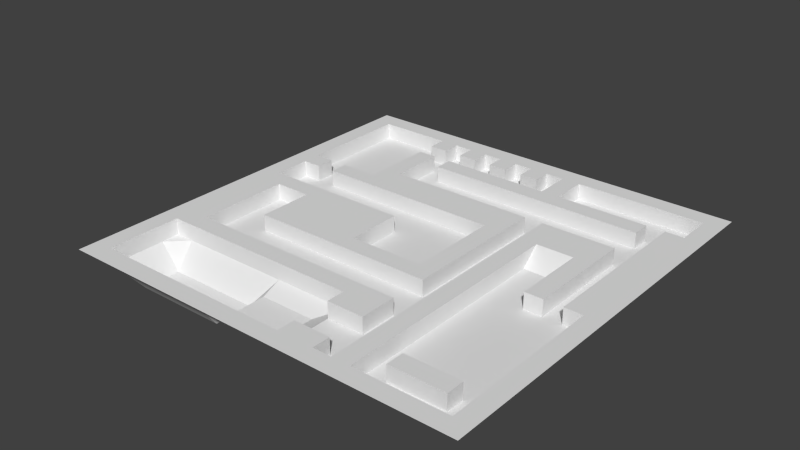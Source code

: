 # Source: Level02_Mesh.blend  (saved by Blender 2.64.0; exported with 4.5.12 LTS)
import bpy
from mathutils import Matrix  # noqa: F401  (used for matrix-valued properties, if any)

bpy.ops.wm.read_factory_settings(use_empty=True)
scene = bpy.context.scene
scene.name = 'Scene'

# ---- collections
col_collection_1 = bpy.data.collections.new('Collection 1'); scene.collection.children.link(col_collection_1)

# ---- world
world_world = bpy.data.worlds.new('World'); scene.world = world_world
world_world.color = (0.05088, 0.05088, 0.05088)
world_world.use_sun_shadow = False
world_world.sun_shadow_jitter_overblur = 0.0
world_world.cycles.sampling_method = 'MANUAL'
world_world.cycles.sample_map_resolution = 256

# ---- meshes
me_plane = bpy.data.meshes.new('Plane')
me_plane.from_pydata([(1.0, -1.0, 0.0), (-1.0, -1.0, 0.0), (1.0, 1.0, 0.0), (-1.0, 1.0, 0.0), (0.0, -1.0, 0.0), (0.0, 1.0, 0.0), (-1.0, 0.0, 0.0), (1.0, 0.0, 0.0), (-0.09091, -1.0, 0.0), (-0.1818, -1.0, 0.0), (-0.2727, -1.0, 0.0), (-0.3636, -1.0, 0.0), (-0.4545, -1.0, 0.0), (-0.5455, -1.0, 0.0), (-0.6364, -1.0, 0.0), (-0.7273, -1.0, 0.0), (-0.8182, -1.0, 0.0), (-0.9091, -1.0, 0.0), (-0.09091, 1.0, 0.0), (-0.1818, 1.0, 0.0), (-0.2727, 1.0, 0.0), (-0.3636, 1.0, 0.0), (-0.4545, 1.0, 0.0), (-0.5455, 1.0, 0.0), (-0.6364, 1.0, 0.0), (-0.7273, 1.0, 0.0), (-0.8182, 1.0, 0.0), (-0.9091, 1.0, 0.0), (-1.0, -0.09091, 0.0), (-1.0, -0.1818, 0.0), (-1.0, -0.2727, 0.0), (-1.0, -0.3636, 0.0), (-1.0, -0.4545, 0.0), (-1.0, -0.5455, 0.0), (-1.0, -0.6364, 0.0), (-1.0, -0.7273, 0.0), (-1.0, -0.8182, 0.0), (-1.0, -0.9091, 0.0), (1.0, 0.09091, 0.0), (1.0, 0.1818, 0.0), (1.0, 0.2727, 0.0), (1.0, 0.3636, 0.0), (1.0, 0.4545, 0.0), (1.0, 0.5455, 0.0), (1.0, 0.6364, 0.0), (1.0, 0.7273, 0.0), (1.0, 0.8182, 0.0), (1.0, 0.9091, 0.0), (0.09091, -1.0, 0.0), (0.1818, -1.0, 0.0), (0.2727, -1.0, 0.0), (0.3636, -1.0, 0.0), (0.4545, -1.0, 0.0), (0.5455, -1.0, 0.0), (0.6364, -1.0, 0.0), (0.7273, -1.0, 0.0), (0.8182, -1.0, 0.0), (0.9091, -1.0, 0.0), (0.09091, 1.0, 0.0), (0.1818, 1.0, 0.0), (0.2727, 1.0, 0.0), (0.3636, 1.0, 0.0), (0.4545, 1.0, 0.0), (0.5455, 1.0, 0.0), (0.6364, 1.0, 0.0), (0.7273, 1.0, 0.0), (0.8182, 1.0, 0.0), (0.9091, 1.0, 0.0), (-1.0, 0.09091, 0.0), (-1.0, 0.1818, 0.0), (-1.0, 0.2727, 0.0), (-1.0, 0.3636, 0.0), (-1.0, 0.4545, 0.0), (-1.0, 0.5455, 0.0), (-1.0, 0.6364, 0.0), (-1.0, 0.7273, 0.0), (-1.0, 0.8182, 0.0), (-1.0, 0.9091, 0.0), (1.0, -0.09091, 0.0), (1.0, -0.1818, 0.0), (1.0, -0.2727, 0.0), (1.0, -0.3636, 0.0), (1.0, -0.4545, 0.0), (1.0, -0.5455, 0.0), (1.0, -0.6364, 0.0), (1.0, -0.7273, 0.0), (1.0, -0.8182, 0.0), (1.0, -0.9091, 0.0), (0.0, -0.1818, 0.0), (0.0, -0.2727, 0.0), (0.0, -0.4545, 0.0), (0.0, -0.5455, 0.0), (0.0, -0.9091, 0.0), (0.0, 0.2727, 0.0), (0.0, 0.3636, 0.0), (0.0, 0.4545, 0.0), (0.0, 0.6364, 0.0), (0.0, 0.7273, 0.0), (0.0, 0.8182, 0.0), (0.0, 0.9091, 0.0), (0.1818, 0.0, 0.0), (0.2727, 0.0, 0.0), (0.3636, 0.0, 0.0), (0.4545, 0.0, 0.0), (0.6364, 0.0, 0.0), (0.7273, 0.0, 0.0), (0.8182, 0.0, 0.0), (0.9091, 0.0, 0.0), (-0.9091, 0.0, 0.0), (-0.8182, 0.0, 0.0), (-0.7273, 0.0, 0.0), (-0.6364, 0.0, 0.0), (-0.5455, 0.0, 0.0), (-0.4545, 0.0, 0.0), (-0.3636, 0.0, 0.0), (-0.2727, 0.0, 0.0), (-0.1818, 0.0, 0.0), (-0.09091, -0.1818, 0.0), (-0.09091, -0.2727, 0.0), (-0.09091, -0.4545, 0.0), (-0.09091, -0.5455, 0.0), (-0.09091, -0.9091, 0.0), (-0.1818, -0.09091, 0.0), (-0.1818, -0.1818, 0.0), (-0.1818, -0.2727, 0.0), (-0.1818, -0.4545, 0.0), (-0.1818, -0.5455, 0.0), (-0.1818, -0.9091, 0.0), (-0.2727, -0.09091, 0.0), (-0.2727, -0.1818, 0.0), (-0.2727, -0.2727, 0.0), (-0.2727, -0.4545, 0.0), (-0.2727, -0.5455, 0.0), (-0.2727, -0.9091, 0.0), (-0.3636, -0.09091, 0.0), (-0.3636, -0.1818, 0.0), (-0.3636, -0.2727, 0.0), (-0.3636, -0.4545, 0.0), (-0.3636, -0.5455, 0.0), (-0.3636, -0.9091, 0.0), (-0.4545, -0.09091, 0.0), (-0.4545, -0.1818, 0.0), (-0.4545, -0.2727, 0.0), (-0.4545, -0.4545, 0.0), (-0.4545, -0.5455, 0.0), (-0.4545, -0.9091, 0.0), (-0.5455, -0.09091, 0.0), (-0.5455, -0.1818, 0.0), (-0.5455, -0.2727, 0.0), (-0.5455, -0.4545, 0.0), (-0.5455, -0.5455, 0.0), (-0.5455, -0.9091, 0.0), (-0.6364, -0.09091, 0.0), (-0.6364, -0.1818, 0.0), (-0.6364, -0.2727, 0.0), (-0.6364, -0.4545, 0.0), (-0.6364, -0.5455, 0.0), (-0.6364, -0.9091, 0.0), (-0.7273, -0.4545, 0.0), (-0.7273, -0.5455, 0.0), (-0.7273, -0.9091, 0.0), (-0.8182, -0.09091, 0.0), (-0.8182, -0.1818, 0.0), (-0.8182, -0.2727, 0.0), (-0.8182, -0.3636, 0.0), (-0.8182, -0.4545, 0.0), (-0.8182, -0.5455, 0.0), (-0.8182, -0.9091, 0.0), (-0.9091, -0.09091, 0.0), (-0.9091, -0.1818, 0.0), (-0.9091, -0.2727, 0.0), (-0.9091, -0.3636, 0.0), (-0.9091, -0.4545, 0.0), (-0.9091, -0.5455, 0.0), (-0.9091, -0.6364, 0.0), (-0.9091, -0.7273, 0.0), (-0.9091, -0.8182, 0.0), (-0.9091, -0.9091, 0.0), (0.9091, -0.09091, 0.0), (0.9091, -0.1818, 0.0), (0.9091, -0.2727, 0.0), (0.9091, -0.3636, 0.0), (0.9091, -0.4545, 0.0), (0.9091, -0.5455, 0.0), (0.9091, -0.6364, 0.0), (0.9091, -0.7273, 0.0), (0.9091, -0.8182, 0.0), (0.9091, -0.9091, 0.0), (0.8182, -0.09091, 0.0), (0.8182, -0.7273, 0.0), (0.8182, -0.8182, 0.0), (0.8182, -0.9091, 0.0), (0.7273, -0.09091, 0.0), (0.7273, -0.7273, 0.0), (0.7273, -0.8182, 0.0), (0.7273, -0.9091, 0.0), (0.6364, -0.09091, 0.0), (0.6364, -0.7273, 0.0), (0.6364, -0.8182, 0.0), (0.6364, -0.9091, 0.0), (0.5455, -0.7273, 0.0), (0.5455, -0.8182, 0.0), (0.5455, -0.9091, 0.0), (0.4545, -0.09091, 0.0), (0.4545, -0.1818, 0.0), (0.4545, -0.2727, 0.0), (0.4545, -0.3636, 0.0), (0.4545, -0.4545, 0.0), (0.4545, -0.5455, 0.0), (0.4545, -0.6364, 0.0), (0.4545, -0.7273, 0.0), (0.4545, -0.8182, 0.0), (0.4545, -0.9091, 0.0), (0.3636, -0.09091, 0.0), (0.3636, -0.1818, 0.0), (0.3636, -0.2727, 0.0), (0.3636, -0.3636, 0.0), (0.3636, -0.4545, 0.0), (0.3636, -0.5455, 0.0), (0.3636, -0.6364, 0.0), (0.3636, -0.7273, 0.0), (0.3636, -0.8182, 0.0), (0.3636, -0.9091, 0.0), (0.2727, -0.09091, 0.0), (0.2727, -0.1818, 0.0), (0.2727, -0.2727, 0.0), (0.2727, -0.4545, 0.0), (0.2727, -0.5455, 0.0), (0.2727, -0.6364, 0.0), (0.2727, -0.8182, 0.0), (0.2727, -0.9091, 0.0), (0.1818, -0.09091, 0.0), (0.1818, -0.1818, 0.0), (0.1818, -0.2727, 0.0), (0.1818, -0.4545, 0.0), (0.1818, -0.5455, 0.0), (0.1818, -0.6364, 0.0), (0.1818, -0.8182, 0.0), (0.1818, -0.9091, 0.0), (0.09091, -0.1818, 0.0), (0.09091, -0.2727, 0.0), (0.09091, -0.4545, 0.0), (0.09091, -0.5455, 0.0), (0.09091, -0.6364, 0.0), (0.09091, -0.8182, 0.0), (0.09091, -0.9091, 0.0), (0.9091, 0.9091, 0.0), (0.9091, 0.8182, 0.0), (0.9091, 0.7273, 0.0), (0.9091, 0.6364, 0.0), (0.9091, 0.5455, 0.0), (0.9091, 0.4545, 0.0), (0.9091, 0.3636, 0.0), (0.9091, 0.2727, 0.0), (0.9091, 0.1818, 0.0), (0.9091, 0.09091, 0.0), (0.8182, 0.9091, 0.0), (0.8182, 0.7273, 0.0), (0.8182, 0.6364, 0.0), (0.8182, 0.5455, 0.0), (0.8182, 0.4545, 0.0), (0.8182, 0.3636, 0.0), (0.8182, 0.2727, 0.0), (0.8182, 0.1818, 0.0), (0.8182, 0.09091, 0.0), (0.7273, 0.9091, 0.0), (0.7273, 0.7273, 0.0), (0.7273, 0.6364, 0.0), (0.7273, 0.4545, 0.0), (0.7273, 0.3636, 0.0), (0.7273, 0.2727, 0.0), (0.7273, 0.1818, 0.0), (0.7273, 0.09091, 0.0), (0.6364, 0.9091, 0.0), (0.6364, 0.7273, 0.0), (0.6364, 0.6364, 0.0), (0.6364, 0.4545, 0.0), (0.6364, 0.3636, 0.0), (0.6364, 0.2727, 0.0), (0.6364, 0.1818, 0.0), (0.6364, 0.09091, 0.0), (0.5455, 0.9091, 0.0), (0.5455, 0.7273, 0.0), (0.5455, 0.6364, 0.0), (0.5455, 0.4545, 0.0), (0.5455, 0.3636, 0.0), (0.4545, 0.9091, 0.0), (0.4545, 0.7273, 0.0), (0.4545, 0.6364, 0.0), (0.4545, 0.4545, 0.0), (0.4545, 0.3636, 0.0), (0.4545, 0.2727, 0.0), (0.4545, 0.1818, 0.0), (0.4545, 0.09091, 0.0), (0.3636, 0.9091, 0.0), (0.3636, 0.7273, 0.0), (0.3636, 0.6364, 0.0), (0.3636, 0.4545, 0.0), (0.3636, 0.3636, 0.0), (0.3636, 0.2727, 0.0), (0.3636, 0.1818, 0.0), (0.3636, 0.09091, 0.0), (0.2727, 0.9091, 0.0), (0.2727, 0.8182, 0.0), (0.2727, 0.7273, 0.0), (0.2727, 0.6364, 0.0), (0.2727, 0.4545, 0.0), (0.2727, 0.3636, 0.0), (0.2727, 0.2727, 0.0), (0.2727, 0.1818, 0.0), (0.2727, 0.09091, 0.0), (0.1818, 0.9091, 0.0), (0.1818, 0.8182, 0.0), (0.1818, 0.7273, 0.0), (0.1818, 0.6364, 0.0), (0.1818, 0.4545, 0.0), (0.1818, 0.3636, 0.0), (0.1818, 0.2727, 0.0), (0.1818, 0.1818, 0.0), (0.1818, 0.09091, 0.0), (0.09091, 0.9091, 0.0), (0.09091, 0.8182, 0.0), (0.09091, 0.7273, 0.0), (0.09091, 0.6364, 0.0), (0.09091, 0.4545, 0.0), (0.09091, 0.3636, 0.0), (0.09091, 0.2727, 0.0), (-0.09091, 0.9091, 0.0), (-0.09091, 0.8182, 0.0), (-0.09091, 0.7273, 0.0), (-0.09091, 0.6364, 0.0), (-0.09091, 0.4545, 0.0), (-0.09091, 0.3636, 0.0), (-0.09091, 0.2727, 0.0), (-0.1818, 0.9091, 0.0), (-0.1818, 0.8182, 0.0), (-0.1818, 0.7273, 0.0), (-0.1818, 0.6364, 0.0), (-0.1818, 0.4545, 0.0), (-0.1818, 0.3636, 0.0), (-0.1818, 0.2727, 0.0), (-0.1818, 0.09091, 0.0), (-0.2727, 0.9091, 0.0), (-0.2727, 0.8182, 0.0), (-0.2727, 0.7273, 0.0), (-0.2727, 0.6364, 0.0), (-0.2727, 0.4545, 0.0), (-0.2727, 0.3636, 0.0), (-0.2727, 0.2727, 0.0), (-0.2727, 0.09091, 0.0), (-0.3636, 0.9091, 0.0), (-0.3636, 0.8182, 0.0), (-0.3636, 0.7273, 0.0), (-0.3636, 0.6364, 0.0), (-0.3636, 0.4545, 0.0), (-0.3636, 0.3636, 0.0), (-0.3636, 0.2727, 0.0), (-0.3636, 0.09091, 0.0), (-0.4545, 0.9091, 0.0), (-0.4545, 0.8182, 0.0), (-0.4545, 0.7273, 0.0), (-0.4545, 0.6364, 0.0), (-0.4545, 0.5455, 0.0), (-0.4545, 0.4545, 0.0), (-0.4545, 0.3636, 0.0), (-0.4545, 0.2727, 0.0), (-0.4545, 0.09091, 0.0), (-0.5455, 0.9091, 0.0), (-0.5455, 0.8182, 0.0), (-0.5455, 0.7273, 0.0), (-0.5455, 0.6364, 0.0), (-0.5455, 0.5455, 0.0), (-0.5455, 0.4545, 0.0), (-0.5455, 0.3636, 0.0), (-0.5455, 0.2727, 0.0), (-0.5455, 0.09091, 0.0), (-0.6364, 0.9091, 0.0), (-0.6364, 0.3636, 0.0), (-0.6364, 0.2727, 0.0), (-0.6364, 0.09091, 0.0), (-0.7273, 0.9091, 0.0), (-0.7273, 0.3636, 0.0), (-0.7273, 0.2727, 0.0), (-0.7273, 0.09091, 0.0), (-0.8182, 0.9091, 0.0), (-0.8182, 0.3636, 0.0), (-0.8182, 0.2727, 0.0), (-0.8182, 0.09091, 0.0), (-0.9091, 0.9091, 0.0), (-0.9091, 0.8182, 0.0), (-0.9091, 0.7273, 0.0), (-0.9091, 0.6364, 0.0), (-0.9091, 0.5455, 0.0), (-0.9091, 0.4545, 0.0), (-0.9091, 0.3636, 0.0), (-0.9091, 0.2727, 0.0), (-0.9091, 0.1818, 0.0), (-0.9091, 0.09091, 0.0), (0.0, 0.0, -4.0), (0.0, -0.09091, -4.0), (0.0, -0.1818, -4.0), (0.0, -0.2727, -4.0), (0.0, -0.3636, -4.0), (0.0, -0.4545, -4.0), (0.0, -0.5455, -4.0), (0.0, -0.6364, -6.0), (0.0, -0.7273, -6.0), (0.0, -0.8182, -6.0), (0.0, -0.9091, -4.0), (0.0, 0.09091, -4.0), (0.0, 0.1818, -4.0), (0.0, 0.2727, -4.0), (0.0, 0.4545, -4.0), (0.0, 0.5455, -4.0), (0.0, 0.6364, -4.0), (0.0, 0.7273, -4.0), (0.0, 0.8182, -4.0), (0.0, 0.9091, -4.0), (0.09091, 0.0, -4.0), (0.1818, 0.0, -4.0), (0.2727, 0.0, -4.0), (0.3636, 0.0, -4.0), (0.4545, 0.0, -4.0), (0.5455, 0.0, -4.0), (0.6364, 0.0, -4.0), (0.7273, 0.0, -4.0), (0.8182, 0.0, -4.0), (-0.8182, 0.0, -4.0), (-0.7273, 0.0, -4.0), (-0.6364, 0.0, -4.0), (-0.1818, 0.0, -4.0), (-0.09091, 0.0, -4.0), (-0.09091, -0.09091, -4.0), (-0.09091, -0.1818, -4.0), (-0.09091, -0.2727, -4.0), (-0.09091, -0.3636, -4.0), (-0.09091, -0.4545, -4.0), (-0.09091, -0.5455, -4.0), (-0.09091, -0.6364, -6.0), (-0.09091, -0.7273, -6.0), (-0.09091, -0.8182, -6.0), (-0.09091, -0.9091, -4.0), (-0.1818, -0.09091, -4.0), (-0.1818, -0.1818, -4.0), (-0.1818, -0.2727, -4.0), (-0.1818, -0.3636, -4.0), (-0.1818, -0.4545, -4.0), (-0.1818, -0.5455, -4.0), (-0.1818, -0.6364, -6.0), (-0.1818, -0.7273, -6.0), (-0.1818, -0.8182, -6.0), (-0.1818, -0.9091, -4.0), (-0.2727, -0.2727, -4.0), (-0.2727, -0.3636, -4.0), (-0.2727, -0.4545, -4.0), (-0.2727, -0.5455, -4.0), (-0.2727, -0.6364, -6.0), (-0.2727, -0.7273, -6.0), (-0.2727, -0.8182, -6.0), (-0.2727, -0.9091, -4.0), (-0.3636, -0.2727, -4.0), (-0.3636, -0.3636, -4.0), (-0.3636, -0.4545, -4.0), (-0.3636, -0.5455, -4.0), (-0.3636, -0.6364, -10.0), (-0.3636, -0.7273, -10.0), (-0.3636, -0.8182, -10.0), (-0.3636, -0.9091, -4.0), (-0.4545, -0.2727, -4.0), (-0.4545, -0.3636, -4.0), (-0.4545, -0.4545, -4.0), (-0.4545, -0.5455, -4.0), (-0.4545, -0.6364, -10.0), (-0.4545, -0.7273, -10.0), (-0.4545, -0.8182, -10.0), (-0.4545, -0.9091, -4.0), (-0.5455, -0.2727, -4.0), (-0.5455, -0.3636, -4.0), (-0.5455, -0.4545, -4.0), (-0.5455, -0.5455, -4.0), (-0.5455, -0.6364, -10.0), (-0.5455, -0.7273, -10.0), (-0.5455, -0.8182, -10.0), (-0.5455, -0.9091, -4.0), (-0.6364, -0.09091, -4.0), (-0.6364, -0.1818, -4.0), (-0.6364, -0.2727, -4.0), (-0.6364, -0.3636, -4.0), (-0.6364, -0.4545, -4.0), (-0.6364, -0.5455, -4.0), (-0.6364, -0.6364, -10.0), (-0.6364, -0.7273, -10.0), (-0.6364, -0.8182, -10.0), (-0.6364, -0.9091, -4.0), (-0.7273, -0.09091, -4.0), (-0.7273, -0.1818, -4.0), (-0.7273, -0.2727, -4.0), (-0.7273, -0.3636, -4.0), (-0.7273, -0.4545, -4.0), (-0.7273, -0.5455, -4.0), (-0.7273, -0.6364, -10.0), (-0.7273, -0.7273, -10.0), (-0.7273, -0.8182, -10.0), (-0.7273, -0.9091, -4.0), (-0.8182, -0.09091, -4.0), (-0.8182, -0.1818, -4.0), (-0.8182, -0.2727, -4.0), (-0.8182, -0.3636, -4.0), (-0.8182, -0.4545, -4.0), (-0.8182, -0.5455, -4.0), (-0.8182, -0.6364, -10.0), (-0.8182, -0.7273, -10.0), (-0.8182, -0.8182, -10.0), (-0.8182, -0.9091, -4.0), (-0.9091, -0.5455, -4.0), (-0.9091, -0.6364, -4.0), (-0.9091, -0.7273, -4.0), (-0.9091, -0.8182, -4.0), (-0.9091, -0.9091, -4.0), (0.9091, -0.09091, -4.0), (0.9091, -0.1818, -4.0), (0.9091, -0.2727, -4.0), (0.9091, -0.3636, -4.0), (0.9091, -0.4545, -4.0), (0.9091, -0.5455, -4.0), (0.9091, -0.6364, -4.0), (0.9091, -0.7273, -4.0), (0.9091, -0.8182, -4.0), (0.9091, -0.9091, -4.0), (0.8182, -0.09091, -4.0), (0.8182, -0.1818, -4.0), (0.8182, -0.2727, -4.0), (0.8182, -0.3636, -4.0), (0.8182, -0.4545, -4.0), (0.8182, -0.5455, -4.0), (0.8182, -0.6364, -4.0), (0.8182, -0.7273, -4.0), (0.8182, -0.8182, -4.0), (0.8182, -0.9091, -4.0), (0.7273, -0.09091, -4.0), (0.7273, -0.1818, -4.0), (0.7273, -0.2727, -4.0), (0.7273, -0.3636, -4.0), (0.7273, -0.4545, -4.0), (0.7273, -0.5455, -4.0), (0.7273, -0.6364, -4.0), (0.7273, -0.7273, -4.0), (0.7273, -0.8182, -4.0), (0.7273, -0.9091, -4.0), (0.6364, -0.09091, -4.0), (0.6364, -0.1818, -4.0), (0.6364, -0.2727, -4.0), (0.6364, -0.3636, -4.0), (0.6364, -0.4545, -4.0), (0.6364, -0.5455, -4.0), (0.6364, -0.6364, -4.0), (0.6364, -0.7273, -4.0), (0.6364, -0.8182, -4.0), (0.6364, -0.9091, -4.0), (0.5455, -0.09091, -4.0), (0.5455, -0.1818, -4.0), (0.5455, -0.2727, -4.0), (0.5455, -0.3636, -4.0), (0.5455, -0.4545, -4.0), (0.5455, -0.5455, -4.0), (0.5455, -0.6364, -4.0), (0.5455, -0.7273, -4.0), (0.5455, -0.8182, -4.0), (0.5455, -0.9091, -4.0), (0.4545, -0.09091, -4.0), (0.4545, -0.1818, -4.0), (0.4545, -0.2727, -4.0), (0.4545, -0.3636, -4.0), (0.4545, -0.4545, -4.0), (0.4545, -0.5455, -4.0), (0.4545, -0.6364, -4.0), (0.4545, -0.7273, -4.0), (0.4545, -0.8182, -4.0), (0.4545, -0.9091, -4.0), (0.3636, -0.09091, -4.0), (0.3636, -0.1818, -4.0), (0.3636, -0.2727, -4.0), (0.3636, -0.3636, -4.0), (0.3636, -0.4545, -4.0), (0.3636, -0.5455, -4.0), (0.3636, -0.6364, -4.0), (0.3636, -0.7273, -4.0), (0.3636, -0.8182, -4.0), (0.3636, -0.9091, -4.0), (0.2727, -0.09091, -4.0), (0.2727, -0.1818, -4.0), (0.2727, -0.2727, -4.0), (0.2727, -0.3636, -4.0), (0.2727, -0.4545, -4.0), (0.2727, -0.5455, -4.0), (0.2727, -0.6364, -4.0), (0.2727, -0.7273, -4.0), (0.2727, -0.8182, -4.0), (0.2727, -0.9091, -4.0), (0.1818, -0.09091, -4.0), (0.1818, -0.1818, -4.0), (0.1818, -0.2727, -4.0), (0.1818, -0.3636, -4.0), (0.1818, -0.4545, -4.0), (0.1818, -0.6364, -4.0), (0.1818, -0.7273, -4.0), (0.1818, -0.8182, -4.0), (0.09091, -0.09091, -4.0), (0.09091, -0.1818, -4.0), (0.09091, -0.2727, -4.0), (0.09091, -0.3636, -4.0), (0.09091, -0.4545, -4.0), (0.09091, -0.5455, -4.0), (0.09091, -0.6364, -4.0), (0.09091, -0.7273, -4.0), (0.09091, -0.8182, -4.0), (0.09091, -0.9091, -4.0), (0.9091, 0.9091, -4.0), (0.9091, 0.8182, -4.0), (0.9091, 0.7273, -4.0), (0.8182, 0.9091, -4.0), (0.8182, 0.8182, -4.0), (0.8182, 0.7273, -4.0), (0.8182, 0.6364, -4.0), (0.8182, 0.5455, -4.0), (0.8182, 0.4545, -4.0), (0.8182, 0.3636, -4.0), (0.8182, 0.2727, -4.0), (0.8182, 0.1818, -4.0), (0.8182, 0.09091, -4.0), (0.7273, 0.9091, -4.0), (0.7273, 0.8182, -4.0), (0.7273, 0.7273, -4.0), (0.7273, 0.6364, -4.0), (0.7273, 0.5455, -4.0), (0.7273, 0.4545, -4.0), (0.7273, 0.3636, -4.0), (0.7273, 0.2727, -4.0), (0.7273, 0.1818, -4.0), (0.7273, 0.09091, -4.0), (0.6364, 0.9091, -4.0), (0.6364, 0.8182, -4.0), (0.6364, 0.7273, -4.0), (0.6364, 0.6364, -4.0), (0.6364, 0.5455, -4.0), (0.6364, 0.4545, -4.0), (0.6364, 0.3636, 0.0), (0.6364, 0.2727, 0.0), (0.6364, 0.1818, -4.0), (0.6364, 0.09091, -4.0), (0.5455, 0.9091, -4.0), (0.5455, 0.8182, -4.0), (0.5455, 0.7273, -4.0), (0.5455, 0.6364, -4.0), (0.5455, 0.5455, -4.0), (0.5455, 0.4545, -4.0), (0.5455, 0.3636, 0.0), (0.5455, 0.2727, 0.0), (0.5455, 0.1818, -4.0), (0.5455, 0.09091, -4.0), (0.4545, 0.9091, -4.0), (0.4545, 0.8182, -4.0), (0.4545, 0.7273, -4.0), (0.4545, 0.6364, -4.0), (0.4545, 0.5455, -4.0), (0.4545, 0.4545, -4.0), (0.4545, 0.3636, 0.0), (0.4545, 0.2727, 0.0), (0.4545, 0.1818, -4.0), (0.4545, 0.09091, -4.0), (0.3636, 0.9091, -4.0), (0.3636, 0.8182, -4.0), (0.3636, 0.7273, -4.0), (0.3636, 0.6364, -4.0), (0.3636, 0.5455, -4.0), (0.3636, 0.4545, -4.0), (0.3636, 0.3636, -4.0), (0.3636, 0.2727, -4.0), (0.3636, 0.1818, -4.0), (0.3636, 0.09091, -4.0), (0.2727, 0.9091, -4.0), (0.2727, 0.8182, -4.0), (0.2727, 0.7273, -4.0), (0.2727, 0.6364, -4.0), (0.2727, 0.5455, -4.0), (0.2727, 0.4545, -4.0), (0.2727, 0.3636, -4.0), (0.2727, 0.2727, -4.0), (0.2727, 0.1818, -4.0), (0.2727, 0.09091, -4.0), (0.1818, 0.9091, -4.0), (0.1818, 0.8182, -4.0), (0.1818, 0.7273, -4.0), (0.1818, 0.6364, -4.0), (0.1818, 0.5455, -4.0), (0.1818, 0.4545, -4.0), (0.1818, 0.2727, -4.0), (0.1818, 0.1818, -4.0), (0.1818, 0.09091, -4.0), (0.09091, 0.9091, -4.0), (0.09091, 0.8182, -4.0), (0.09091, 0.7273, -4.0), (0.09091, 0.6364, -4.0), (0.09091, 0.5455, -4.0), (0.09091, 0.4545, -4.0), (0.09091, 0.2727, -4.0), (0.09091, 0.1818, -4.0), (0.09091, 0.09091, -4.0), (-0.09091, 0.9091, -4.0), (-0.09091, 0.8182, -4.0), (-0.09091, 0.7273, -4.0), (-0.09091, 0.6364, -4.0), (-0.09091, 0.5455, -4.0), (-0.09091, 0.4545, -4.0), (-0.09091, 0.2727, -4.0), (-0.09091, 0.1818, -4.0), (-0.09091, 0.09091, -4.0), (-0.1818, 0.9091, -4.0), (-0.1818, 0.8182, -4.0), (-0.1818, 0.7273, -4.0), (-0.1818, 0.6364, -4.0), (-0.1818, 0.5455, -4.0), (-0.1818, 0.4545, -4.0), (-0.1818, 0.2727, -4.0), (-0.1818, 0.1818, -4.0), (-0.1818, 0.09091, -4.0), (-0.2727, 0.9091, -4.0), (-0.2727, 0.8182, -4.0), (-0.2727, 0.7273, -4.0), (-0.2727, 0.6364, -4.0), (-0.2727, 0.5455, -4.0), (-0.2727, 0.4545, -4.0), (-0.2727, 0.2727, -4.0), (-0.2727, 0.1818, -4.0), (-0.2727, 0.09091, -4.0), (-0.3636, 0.9091, -4.0), (-0.3636, 0.8182, -4.0), (-0.3636, 0.7273, -4.0), (-0.3636, 0.6364, -4.0), (-0.3636, 0.5455, -4.0), (-0.3636, 0.4545, -4.0), (-0.3636, 0.2727, -4.0), (-0.3636, 0.1818, -4.0), (-0.3636, 0.09091, -4.0), (-0.4545, 0.9091, -4.0), (-0.4545, 0.8182, -4.0), (-0.4545, 0.7273, -4.0), (-0.4545, 0.6364, -4.0), (-0.4545, 0.5455, -4.0), (-0.4545, 0.4545, -4.0), (-0.4545, 0.2727, -4.0), (-0.4545, 0.1818, -4.0), (-0.4545, 0.09091, -4.0), (-0.5455, 0.9091, -4.0), (-0.5455, 0.8182, -4.0), (-0.5455, 0.7273, -4.0), (-0.5455, 0.6364, -4.0), (-0.5455, 0.5455, -4.0), (-0.5455, 0.4545, -4.0), (-0.5455, 0.3636, -4.0), (-0.5455, 0.2727, -4.0), (-0.5455, 0.1818, -4.0), (-0.5455, 0.09091, -4.0), (-0.6364, 0.9091, -4.0), (-0.6364, 0.8182, -4.0), (-0.6364, 0.7273, -4.0), (-0.6364, 0.6364, -4.0), (-0.6364, 0.5455, -4.0), (-0.6364, 0.4545, -4.0), (-0.6364, 0.3636, -4.0), (-0.6364, 0.2727, -4.0), (-0.6364, 0.1818, -4.0), (-0.6364, 0.09091, -4.0), (-0.7273, 0.9091, -4.0), (-0.7273, 0.8182, -4.0), (-0.7273, 0.7273, -4.0), (-0.7273, 0.6364, -4.0), (-0.7273, 0.5455, -4.0), (-0.7273, 0.4545, -4.0), (-0.7273, 0.3636, -4.0), (-0.7273, 0.2727, -4.0), (-0.7273, 0.1818, -4.0), (-0.7273, 0.09091, -4.0), (-0.8182, 0.9091, -4.0), (-0.8182, 0.8182, -4.0), (-0.8182, 0.7273, -4.0), (-0.8182, 0.6364, -4.0), (-0.8182, 0.5455, -4.0), (-0.8182, 0.4545, -4.0), (-0.8182, 0.3636, -4.0), (-0.8182, 0.2727, -4.0), (-0.8182, 0.1818, -4.0), (-0.8182, 0.09091, -4.0), (-0.9091, 0.9091, -4.0), (-0.9091, 0.8182, -4.0), (-0.9091, 0.7273, -4.0), (-0.9091, 0.6364, -4.0), (-0.9091, 0.5455, -4.0), (-0.9091, 0.4545, -4.0), (-0.9091, 0.3636, -4.0), (-0.9091, 0.2727, -4.0), (-0.9091, 0.1818, -4.0), (-0.9091, 0.09091, -4.0), (0.4534, -1.0, 12.61), (-1.147, -1.0, 12.61), (0.4534, 1.0, 12.61), (-1.147, 1.0, 12.61), (0.0, 0.9091, 0.0), (0.0, 0.9091, 0.0), (0.0, 0.8182, 0.0), (0.0, 0.8182, 0.0), (-0.7273, 0.0, 0.0), (-0.8182, 0.0, 0.0), (-0.8182, 0.0, 0.0), (-0.6364, 0.0, 0.0), (-0.6364, 0.0, 0.0), (-0.1818, -0.09091, 0.0), (-0.1818, 0.0, 0.0), (-0.1818, -0.1818, 0.0), (-0.1818, -0.1818, 0.0), (-0.6364, -0.09091, 0.0), (-0.6364, -0.1818, 0.0), (-0.6364, -0.2727, 0.0), (-0.6364, -0.2727, 0.0), (-0.8182, -0.09091, 0.0), (-0.8182, -0.1818, 0.0), (-0.8182, -0.2727, 0.0), (-0.8182, -0.3636, 0.0), (-0.8182, -0.4545, 0.0), (-0.8182, -0.4545, 0.0), (-0.9091, -0.6364, 0.0), (-0.9091, -0.5455, 0.0), (-0.9091, -0.5455, 0.0), (-0.9091, -0.7273, 0.0), (-0.9091, -0.8182, 0.0), (-0.9091, -0.9091, 0.0), (-0.9091, -0.9091, 0.0), (-0.09091, -0.1818, 0.0), (0.0, -0.1818, 0.0), (-0.09091, -0.2727, 0.0), (0.0, -0.2727, 0.0), (-0.09091, -0.4545, 0.0), (0.0, -0.4545, 0.0), (-0.09091, -0.5455, 0.0), (0.0, -0.5455, 0.0), (-0.09091, -0.9091, 0.0), (0.0, -0.9091, 0.0), (-0.1818, -0.2727, 0.0), (-0.1818, -0.4545, 0.0), (-0.1818, -0.5455, 0.0), (-0.1818, -0.9091, 0.0), (-0.2727, -0.2727, 0.0), (-0.2727, -0.4545, 0.0), (-0.2727, -0.5455, 0.0), (-0.2727, -0.9091, 0.0), (-0.3636, -0.2727, 0.0), (-0.3636, -0.4545, 0.0), (-0.3636, -0.5455, 0.0), (-0.3636, -0.9091, 0.0), (-0.4545, -0.2727, 0.0), (-0.4545, -0.4545, 0.0), (-0.4545, -0.5455, 0.0), (-0.4545, -0.9091, 0.0), (-0.5455, -0.2727, 0.0), (-0.5455, -0.4545, 0.0), (-0.5455, -0.5455, 0.0), (-0.5455, -0.9091, 0.0), (-0.6364, -0.4545, 0.0), (-0.6364, -0.5455, 0.0), (-0.6364, -0.9091, 0.0), (-0.7273, -0.4545, 0.0), (-0.7273, -0.5455, 0.0), (-0.7273, -0.9091, 0.0), (-0.8182, -0.5455, 0.0), (-0.8182, -0.9091, 0.0), (-0.2727, 0.8182, -4.0), (-0.2727, 0.8182, -4.0), (-0.2727, 0.8182, 0.0), (-0.2727, 0.8182, 0.0), (0.9091, -0.1818, 0.0), (0.9091, -0.09091, 0.0), (0.9091, -0.09091, 0.0), (0.9091, -0.2727, 0.0), (0.9091, -0.3636, 0.0), (0.9091, -0.4545, 0.0), (0.9091, -0.5455, 0.0), (0.9091, -0.6364, 0.0), (0.9091, -0.7273, 0.0), (0.9091, -0.8182, 0.0), (0.9091, -0.9091, 0.0), (0.9091, -0.9091, 0.0), (0.8182, -0.09091, 0.0), (0.8182, -0.09091, 0.0), (0.8182, 0.0, 0.0), (-0.4545, 0.7273, 0.0), (-0.4545, 0.7273, 0.0), (-0.4545, 0.7273, -4.0), (-0.4545, 0.7273, -4.0), (0.8182, -0.8182, 0.0), (0.8182, -0.8182, 0.0), (0.8182, -0.7273, 0.0), (0.8182, -0.7273, 0.0), (-0.4545, 0.8182, -4.0), (-0.4545, 0.8182, -4.0), (-0.4545, 0.8182, 0.0), (-0.4545, 0.8182, 0.0), (0.7273, -0.09091, 0.0), (0.7273, -0.09091, 0.0), (0.7273, 0.0, 0.0), (0.7273, 0.4545, 0.0), (0.7273, 0.4545, 0.0), (0.7273, 0.4545, -4.0), (0.7273, 0.4545, -4.0), (0.6364, -0.09091, 0.0), (0.6364, -0.09091, 0.0), (0.6364, 0.0, 0.0), (0.09091, -0.6364, -4.0), (0.09091, -0.6364, -4.0), (0.09091, -0.6364, -4.0), (0.09091, -0.6364, -4.0), (0.09091, -0.6364, 0.0), (0.09091, -0.6364, 0.0), (0.9091, 0.7273, -4.0), (0.9091, 0.7273, -4.0), (0.9091, 0.7273, 0.0), (0.9091, 0.7273, 0.0), (0.7273, 0.6364, -4.0), (0.7273, 0.6364, -4.0), (0.7273, 0.6364, 0.0), (0.7273, 0.6364, 0.0), (0.9091, 0.9091, 0.0), (0.9091, 0.9091, 0.0), (0.9091, 0.9091, -4.0), (0.9091, 0.9091, -4.0), (0.0, 0.9091, -4.0), (0.0, 0.9091, -4.0), (0.5455, -0.8182, 0.0), (0.5455, -0.8182, 0.0), (0.5455, -0.7273, 0.0), (0.5455, -0.7273, 0.0), (0.4545, -0.09091, 0.0), (0.4545, 0.0, 0.0), (0.4545, -0.1818, 0.0), (0.4545, -0.2727, 0.0), (0.4545, -0.3636, 0.0), (0.4545, -0.4545, 0.0), (0.4545, -0.5455, 0.0), (0.4545, -0.6364, 0.0), (0.4545, -0.7273, 0.0), (0.4545, -0.8182, 0.0), (0.4545, -0.9091, 0.0), (0.4545, -0.9091, 0.0), (0.3636, -0.09091, 0.0), (0.3636, 0.0, 0.0), (0.3636, -0.1818, 0.0), (0.3636, -0.2727, 0.0), (0.3636, -0.3636, 0.0), (0.3636, -0.4545, 0.0), (0.3636, -0.5455, 0.0), (0.3636, -0.6364, 0.0), (0.3636, -0.7273, 0.0), (0.3636, -0.8182, 0.0), (0.3636, -0.9091, 0.0), (0.3636, -0.9091, 0.0), (0.2727, -0.09091, 0.0), (0.2727, 0.0, 0.0), (0.2727, -0.1818, 0.0), (0.2727, -0.2727, 0.0), (0.2727, -0.2727, 0.0), (0.2727, -0.8182, 0.0), (0.2727, -0.8182, 0.0), (0.2727, -0.8182, -4.0), (0.2727, -0.8182, -4.0), (0.2727, -0.5455, 0.0), (0.2727, -0.4545, 0.0), (0.2727, -0.4545, 0.0), (0.2727, -0.6364, 0.0), (0.2727, -0.6364, 0.0), (0.7273, 0.7273, 0.0), (0.7273, 0.7273, 0.0), (0.7273, 0.7273, -4.0), (0.7273, 0.7273, -4.0), (0.2727, -0.9091, 0.0), (0.2727, -0.9091, 0.0), (0.1818, -0.09091, 0.0), (0.1818, 0.0, 0.0), (0.1818, -0.1818, 0.0), (0.1818, -0.1818, 0.0), (-0.9091, 0.09091, 0.0), (-0.9091, 0.09091, 0.0), (-0.9091, 0.09091, -4.0), (-0.9091, 0.09091, -4.0), (0.9091, -0.9091, -4.0), (0.9091, -0.9091, -4.0), (-0.7273, 0.2727, -4.0), (-0.7273, 0.2727, -4.0), (-0.7273, 0.2727, 0.0), (-0.7273, 0.2727, 0.0), (-0.7273, 0.3636, 0.0), (-0.7273, 0.3636, 0.0), (-0.7273, 0.3636, -4.0), (-0.7273, 0.3636, -4.0), (0.0, 0.8182, -4.0), (0.0, 0.8182, -4.0), (0.09091, -0.5455, 0.0), (0.09091, -0.5455, 0.0), (0.09091, 0.8182, -4.0), (0.09091, 0.8182, -4.0), (0.09091, 0.8182, 0.0), (0.09091, 0.8182, 0.0), (0.09091, -0.9091, 0.0), (0.09091, -0.9091, 0.0), (0.09091, -0.8182, 0.0), (0.09091, -0.8182, 0.0), (-0.9091, 0.2727, -4.0), (-0.9091, 0.2727, -4.0), (-0.9091, 0.2727, 0.0), (-0.9091, 0.2727, 0.0), (0.8182, -0.9091, 0.0), (0.2727, -0.6364, -4.0), (0.2727, -0.6364, -4.0), (0.09091, -0.9091, -4.0), (0.09091, -0.9091, -4.0), (0.7273, -0.7273, 0.0), (0.7273, -0.8182, 0.0), (0.7273, -0.9091, 0.0), (0.6364, -0.7273, 0.0), (0.6364, -0.8182, 0.0), (0.6364, -0.9091, 0.0), (-0.2727, 0.9091, 0.0), (-0.2727, 0.9091, 0.0), (-0.2727, 0.9091, -4.0), (-0.2727, 0.9091, -4.0), (-0.1818, 0.9091, -4.0), (-0.1818, 0.9091, -4.0), (-0.1818, 0.9091, 0.0), (-0.1818, 0.9091, 0.0), (-0.6364, 0.0, -4.0), (-0.6364, 0.0, -4.0), (0.5455, -0.9091, 0.0), (-0.9091, 0.3636, 0.0), (-0.9091, 0.3636, 0.0), (-0.9091, 0.3636, -4.0), (-0.9091, 0.3636, -4.0), (-0.5455, 0.7273, 0.0), (-0.5455, 0.7273, 0.0), (-0.5455, 0.7273, -4.0), (-0.5455, 0.7273, -4.0), (-0.5455, 0.3636, 0.0), (-0.5455, 0.3636, 0.0), (-0.5455, 0.3636, -4.0), (-0.5455, 0.3636, -4.0), (0.2727, -0.4545, -4.0), (0.2727, -0.4545, -4.0), (-0.3636, 0.8182, -4.0), (-0.3636, 0.8182, -4.0), (-0.3636, 0.8182, 0.0), (-0.3636, 0.8182, 0.0), (-0.8182, 0.0, -4.0), (-0.8182, 0.0, -4.0), (-0.9091, -0.9091, -4.0), (-0.9091, -0.9091, -4.0), (0.5455, -0.8182, -4.0), (0.5455, -0.8182, -4.0), (0.5455, -0.7273, -4.0), (0.5455, -0.7273, -4.0), (0.1818, -0.2727, 0.0), (0.1818, -0.4545, 0.0), (0.1818, -0.6364, 0.0), (0.1818, -0.8182, 0.0), (-0.1818, 0.09091, -4.0), (-0.1818, 0.09091, -4.0), (-0.1818, 0.09091, 0.0), (-0.1818, 0.09091, 0.0), (0.09091, -0.1818, 0.0), (0.09091, -0.2727, 0.0), (0.09091, -0.4545, 0.0), (0.9091, 0.8182, 0.0), (0.8182, 0.09091, 0.0), (0.1818, 0.2727, -4.0), (0.1818, 0.2727, -4.0), (0.1818, 0.2727, 0.0), (0.1818, 0.2727, 0.0), (0.8182, 0.6364, 0.0), (0.8182, 0.7273, 0.0), (0.8182, 0.7273, 0.0), (0.8182, 0.5455, 0.0), (0.8182, 0.4545, 0.0), (0.8182, 0.3636, 0.0), (0.8182, 0.2727, 0.0), (0.8182, 0.1818, 0.0), (0.7273, 0.09091, 0.0), (0.7273, 0.3636, 0.0), (0.7273, 0.2727, 0.0), (0.7273, 0.1818, 0.0), (0.6364, 0.09091, 0.0), (0.4545, -0.9091, -4.0), (0.4545, -0.9091, -4.0), (-0.5455, 0.8182, -4.0), (-0.5455, 0.8182, -4.0), (-0.5455, 0.8182, 0.0), (-0.5455, 0.8182, 0.0), (0.6364, 0.2727, 0.0), (0.6364, 0.2727, 0.0), (0.6364, 0.3636, 0.0), (0.6364, 0.3636, 0.0), (0.6364, 0.1818, 0.0), (0.4545, 0.09091, 0.0), (0.2727, -0.2727, -4.0), (0.2727, -0.2727, -4.0), (0.4545, 0.2727, 0.0), (0.4545, 0.2727, 0.0), (0.4545, 0.3636, 0.0), (0.4545, 0.3636, 0.0), (0.4545, 0.1818, 0.0), (0.3636, 0.09091, 0.0), (-0.4545, 0.9091, 0.0), (-0.4545, 0.9091, 0.0), (-0.4545, 0.9091, -4.0), (-0.4545, 0.9091, -4.0), (-0.3636, 0.9091, -4.0), (-0.3636, 0.9091, -4.0), (-0.3636, 0.9091, 0.0), (-0.3636, 0.9091, 0.0), (0.3636, 0.3636, 0.0), (0.3636, 0.4545, 0.0), (0.3636, 0.4545, 0.0), (0.3636, 0.2727, 0.0), (0.3636, 0.1818, 0.0), (0.2727, 0.09091, 0.0), (0.2727, 0.8182, 0.0), (0.2727, 0.9091, 0.0), (0.2727, 0.9091, 0.0), (0.2727, 0.7273, 0.0), (0.2727, 0.7273, 0.0), (0.09091, -0.5455, -4.0), (0.09091, -0.5455, -4.0), (0.2727, 0.3636, 0.0), (0.2727, 0.4545, 0.0), (0.2727, 0.4545, 0.0), (0.2727, 0.2727, 0.0), (0.2727, 0.1818, 0.0), (0.1818, 0.09091, 0.0), (0.1818, 0.8182, 0.0), (0.1818, 0.9091, 0.0), (0.1818, 0.9091, 0.0), (0.1818, 0.7273, 0.0), (0.1818, 0.7273, 0.0), (-0.1818, -0.1818, -4.0), (-0.1818, -0.1818, -4.0), (0.1818, 0.1818, 0.0), (0.09091, 0.9091, 0.0), (0.09091, 0.9091, 0.0), (0.2727, 0.7273, -4.0), (0.2727, 0.7273, -4.0), (0.8182, 0.9091, 0.0), (0.7273, 0.9091, 0.0), (0.6364, 0.2727, 0.0), (0.6364, 0.2727, 0.0), (0.6364, 0.2727, 0.0), (-0.9091, -0.5455, -4.0), (-0.9091, -0.5455, -4.0), (0.6364, 0.9091, 0.0), (0.6364, 0.7273, 0.0), (0.6364, 0.6364, 0.0), (0.6364, 0.4545, 0.0), (0.5455, 0.9091, 0.0), (0.5455, 0.7273, 0.0), (0.5455, 0.6364, 0.0), (0.5455, 0.4545, 0.0), (0.5455, 0.3636, 0.0), (0.5455, 0.3636, 0.0), (0.8182, -0.09091, -4.0), (0.8182, -0.09091, -4.0), (0.4545, 0.9091, 0.0), (0.4545, 0.7273, 0.0), (0.4545, 0.6364, 0.0), (0.4545, 0.4545, 0.0), (0.3636, 0.9091, 0.0), (0.3636, 0.7273, 0.0), (0.3636, 0.6364, 0.0), (0.2727, 0.6364, 0.0), (-0.9091, 0.9091, -4.0), (-0.9091, 0.9091, -4.0), (-0.9091, 0.9091, 0.0), (-0.9091, 0.9091, 0.0), (0.9091, -0.09091, -4.0), (0.9091, -0.09091, -4.0), (0.1818, 0.6364, 0.0), (0.1818, 0.4545, 0.0), (0.09091, 0.7273, 0.0), (0.09091, 0.6364, 0.0), (0.4545, 0.2727, 0.0), (0.4545, 0.2727, 0.0), (0.4545, 0.2727, 0.0), (0.09091, 0.4545, 0.0), (0.09091, 0.2727, 0.0), (0.4545, 0.3636, 0.0), (0.4545, 0.3636, 0.0), (0.0, 0.7273, 0.0), (0.0, 0.6364, 0.0), (0.0, 0.4545, 0.0), (0.0, 0.2727, 0.0), (0.2727, 0.9091, -4.0), (0.2727, 0.9091, -4.0), (0.2727, -0.9091, -4.0), (0.2727, -0.9091, -4.0), (-0.09091, 0.8182, 0.0), (-0.09091, 0.8182, 0.0), (-0.09091, 0.9091, 0.0), (-0.09091, 0.9091, 0.0), (0.3636, -0.9091, -4.0), (0.3636, -0.9091, -4.0), (-0.1818, 0.8182, 0.0), (-0.1818, 0.8182, 0.0), (0.5455, 0.3636, 0.0), (0.5455, 0.3636, 0.0), (0.6364, 0.3636, 0.0), (0.6364, 0.3636, 0.0), (-0.5455, 0.9091, -4.0), (-0.5455, 0.9091, -4.0), (-0.5455, 0.9091, 0.0), (-0.5455, 0.9091, 0.0), (-0.3636, 0.6364, 0.0), (-0.3636, 0.6364, 0.0), (-0.3636, 0.7273, 0.0), (-0.3636, 0.7273, 0.0), (0.8182, 0.7273, -4.0), (0.8182, 0.7273, -4.0), (-0.4545, 0.6364, 0.0), (-0.4545, 0.5455, 0.0), (-0.4545, 0.4545, 0.0), (-0.4545, 0.4545, 0.0), (0.1818, 0.7273, -4.0), (0.1818, 0.7273, -4.0), (-0.5455, 0.6364, 0.0), (-0.5455, 0.5455, 0.0), (-0.5455, 0.4545, 0.0), (0.6364, -0.09091, -4.0), (0.6364, -0.09091, -4.0), (0.7273, -0.09091, -4.0), (0.7273, -0.09091, -4.0), (0.2727, 0.4545, -4.0), (0.2727, 0.4545, -4.0), (-0.6364, -0.2727, -4.0), (-0.6364, -0.2727, -4.0), (-0.1818, 0.8182, -4.0), (-0.1818, 0.8182, -4.0), (-0.8182, 0.2727, 0.0), (-0.8182, 0.2727, 0.0), (-0.8182, 0.3636, 0.0), (-0.8182, 0.3636, 0.0), (-0.9091, 0.8182, 0.0), (-0.9091, 0.7273, 0.0), (-0.9091, 0.6364, 0.0), (-0.9091, 0.5455, 0.0), (-0.9091, 0.4545, 0.0), (-0.9091, 0.1818, 0.0), (-0.09091, 0.7273, 0.0), (-0.09091, 0.6364, 0.0), (-0.09091, 0.4545, 0.0), (-0.09091, 0.2727, 0.0), (0.09091, 0.9091, -4.0), (0.09091, 0.9091, -4.0), (0.1818, 0.9091, -4.0), (0.1818, 0.9091, -4.0), (-0.1818, 0.7273, 0.0), (-0.1818, 0.6364, 0.0), (-0.1818, 0.4545, 0.0), (-0.1818, 0.2727, 0.0), (-0.4545, 0.4545, -4.0), (-0.4545, 0.4545, -4.0), (-0.2727, 0.7273, 0.0), (-0.2727, 0.6364, 0.0), (-0.2727, 0.4545, 0.0), (-0.2727, 0.2727, 0.0), (-0.2727, 0.09091, 0.0), (-0.3636, 0.4545, 0.0), (-0.3636, 0.2727, 0.0), (-0.3636, 0.09091, 0.0), (-0.8182, -0.4545, -4.0), (-0.8182, -0.4545, -4.0), (-0.4545, 0.2727, 0.0), (-0.4545, 0.09091, 0.0), (-0.5455, 0.2727, 0.0), (-0.3636, 0.6364, -4.0), (-0.3636, 0.6364, -4.0), (-0.5455, 0.09091, 0.0), (-0.6364, 0.9091, 0.0), (0.09091, -0.8182, -4.0), (0.09091, -0.8182, -4.0), (0.09091, -0.8182, -4.0), (0.09091, -0.8182, -4.0), (-0.6364, 0.3636, 0.0), (-0.6364, 0.2727, 0.0), (-0.8182, 0.2727, -4.0), (-0.8182, 0.2727, -4.0), (-0.6364, 0.09091, 0.0), (-0.7273, 0.9091, 0.0), (-0.8182, 0.3636, -4.0), (-0.8182, 0.3636, -4.0), (-0.09091, 0.8182, -4.0), (-0.09091, 0.8182, -4.0), (-0.09091, 0.9091, -4.0), (-0.09091, 0.9091, -4.0), (-0.7273, 0.09091, 0.0), (-0.8182, 0.9091, 0.0), (0.3636, 0.4545, -4.0), (0.3636, 0.4545, -4.0), (0.8182, -0.8182, -4.0), (0.8182, -0.8182, -4.0), (0.8182, -0.7273, -4.0), (0.8182, -0.7273, -4.0), (-0.8182, 0.09091, 0.0), (0.1818, -0.1818, -4.0), (0.1818, -0.1818, -4.0), (-0.3636, 0.7273, -4.0), (-0.3636, 0.7273, -4.0), (0.0, -0.6364, -6.0), (0.0, -0.6364, -6.0), (0.0, -0.6364, -6.0), (0.0, -0.5455, -4.0), (0.0, -0.7273, -6.0), (0.0, -0.8182, -6.0), (0.0, -0.8182, -6.0), (0.0, -0.8182, -6.0), (0.0, -0.9091, -4.0), (-0.7273, 0.0, -4.0), (-0.1818, -0.09091, -4.0), (-0.1818, 0.0, -4.0), (-0.2727, -0.7273, -6.0), (-0.2727, -0.6364, -6.0), (-0.2727, -0.6364, -6.0), (-0.2727, -0.8182, -6.0), (-0.2727, -0.8182, -6.0), (-0.3636, -0.7273, -10.0), (-0.3636, -0.6364, -10.0), (-0.3636, -0.6364, -10.0), (-0.3636, -0.8182, -10.0), (-0.3636, -0.8182, -10.0), (-0.6364, -0.09091, -4.0), (-0.6364, -0.1818, -4.0), (-0.8182, -0.09091, -4.0), (-0.8182, -0.1818, -4.0), (-0.8182, -0.2727, -4.0), (-0.8182, -0.3636, -4.0), (-0.8182, -0.6364, -10.0), (-0.8182, -0.6364, -10.0), (-0.8182, -0.6364, -10.0), (-0.8182, -0.5455, -4.0), (-0.8182, -0.7273, -10.0), (-0.8182, -0.8182, -10.0), (-0.8182, -0.8182, -10.0), (-0.8182, -0.8182, -10.0), (-0.8182, -0.9091, -4.0), (-0.9091, -0.6364, -4.0), (-0.9091, -0.8182, -4.0), (-0.09091, -0.1818, -4.0), (0.0, -0.1818, -4.0), (-0.09091, -0.2727, -4.0), (0.0, -0.2727, -4.0), (-0.09091, -0.4545, -4.0), (0.0, -0.4545, -4.0), (-0.09091, -0.6364, -6.0), (-0.09091, -0.8182, -6.0), (-0.1818, -0.2727, -4.0), (-0.1818, -0.4545, -4.0), (-0.1818, -0.6364, -6.0), (-0.1818, -0.8182, -6.0), (-0.2727, -0.2727, -4.0), (-0.2727, -0.4545, -4.0), (-0.3636, -0.2727, -4.0), (-0.3636, -0.4545, -4.0), (-0.4545, -0.2727, -4.0), (-0.4545, -0.4545, -4.0), (-0.4545, -0.6364, -10.0), (-0.4545, -0.8182, -10.0), (-0.5455, -0.2727, -4.0), (-0.5455, -0.4545, -4.0), (-0.5455, -0.6364, -10.0), (-0.5455, -0.8182, -10.0), (-0.6364, -0.4545, -4.0), (-0.6364, -0.6364, -10.0), (-0.6364, -0.8182, -10.0), (-0.7273, -0.4545, -4.0), (-0.7273, -0.6364, -10.0), (-0.7273, -0.8182, -10.0), (0.9091, -0.1818, -4.0), (0.9091, -0.2727, -4.0), (0.9091, -0.3636, -4.0), (0.9091, -0.4545, -4.0), (0.9091, -0.5455, -4.0), (0.9091, -0.6364, -4.0), (0.9091, -0.7273, -4.0), (0.9091, -0.8182, -4.0), (0.8182, 0.0, -4.0), (0.7273, 0.0, -4.0), (0.6364, 0.0, -4.0), (0.4545, -0.09091, -4.0), (0.4545, 0.0, -4.0), (0.4545, -0.1818, -4.0), (0.4545, -0.2727, -4.0), (0.4545, -0.3636, -4.0), (0.4545, -0.4545, -4.0), (0.4545, -0.5455, -4.0), (0.4545, -0.6364, -4.0), (0.4545, -0.7273, -4.0), (0.4545, -0.8182, -4.0), (0.3636, -0.09091, -4.0), (0.3636, 0.0, -4.0), (0.3636, -0.1818, -4.0), (0.3636, -0.2727, -4.0), (0.3636, -0.3636, -4.0), (0.3636, -0.4545, -4.0), (0.3636, -0.5455, -4.0), (0.3636, -0.6364, -4.0), (0.3636, -0.7273, -4.0), (0.3636, -0.8182, -4.0), (0.2727, -0.09091, -4.0), (0.2727, 0.0, -4.0), (0.2727, -0.1818, -4.0), (0.2727, -0.5455, -4.0), (0.1818, -0.09091, -4.0), (0.1818, 0.0, -4.0), (0.09091, -0.7273, -4.0), (0.8182, -0.9091, -4.0), (0.7273, -0.7273, -4.0), (0.7273, -0.8182, -4.0), (0.7273, -0.9091, -4.0), (0.6364, -0.7273, -4.0), (0.6364, -0.8182, -4.0), (0.6364, -0.9091, -4.0), (0.5455, -0.9091, -4.0), (0.1818, -0.2727, -4.0), (0.1818, -0.4545, -4.0), (0.1818, -0.6364, -4.0), (0.1818, -0.8182, -4.0), (0.09091, -0.1818, -4.0), (0.09091, -0.2727, -4.0), (0.09091, -0.4545, -4.0), (0.9091, 0.8182, -4.0), (0.8182, 0.09091, -4.0), (0.8182, 0.6364, -4.0), (0.8182, 0.5455, -4.0), (0.8182, 0.4545, -4.0), (0.8182, 0.3636, -4.0), (0.8182, 0.2727, -4.0), (0.8182, 0.1818, -4.0), (0.7273, 0.09091, -4.0), (0.7273, 0.3636, -4.0), (0.7273, 0.2727, -4.0), (0.7273, 0.1818, -4.0), (0.6364, 0.09091, -4.0), (0.6364, 0.1818, -4.0), (0.6364, 0.1818, -4.0), (0.4545, 0.09091, -4.0), (0.4545, 0.1818, -4.0), (0.4545, 0.1818, -4.0), (0.3636, 0.09091, -4.0), (0.3636, 0.3636, -4.0), (0.3636, 0.2727, -4.0), (0.3636, 0.1818, -4.0), (0.2727, 0.09091, -4.0), (0.2727, 0.8182, -4.0), (0.2727, 0.3636, -4.0), (0.2727, 0.2727, -4.0), (0.2727, 0.1818, -4.0), (0.1818, 0.09091, -4.0), (0.1818, 0.8182, -4.0), (0.1818, 0.1818, -4.0), (0.8182, 0.9091, -4.0), (0.7273, 0.9091, -4.0), (0.6364, 0.9091, -4.0), (0.6364, 0.7273, -4.0), (0.6364, 0.6364, -4.0), (0.6364, 0.4545, -4.0), (0.5455, 0.9091, -4.0), (0.5455, 0.7273, -4.0), (0.5455, 0.6364, -4.0), (0.5455, 0.4545, -4.0), (0.5455, 0.2727, 0.0), (0.5455, 0.1818, -4.0), (0.4545, 0.9091, -4.0), (0.4545, 0.7273, -4.0), (0.4545, 0.6364, -4.0), (0.4545, 0.4545, -4.0), (0.3636, 0.9091, -4.0), (0.3636, 0.7273, -4.0), (0.3636, 0.6364, -4.0), (0.2727, 0.6364, -4.0), (0.1818, 0.6364, -4.0), (0.1818, 0.4545, -4.0), (0.09091, 0.7273, -4.0), (0.09091, 0.6364, -4.0), (0.09091, 0.4545, -4.0), (0.09091, 0.2727, -4.0), (0.0, 0.7273, -4.0), (0.0, 0.6364, -4.0), (0.0, 0.4545, -4.0), (0.0, 0.2727, -4.0), (-0.4545, 0.6364, -4.0), (-0.4545, 0.5455, -4.0), (-0.5455, 0.6364, -4.0), (-0.5455, 0.5455, -4.0), (-0.5455, 0.4545, -4.0), (-0.9091, 0.8182, -4.0), (-0.9091, 0.7273, -4.0), (-0.9091, 0.6364, -4.0), (-0.9091, 0.5455, -4.0), (-0.9091, 0.4545, -4.0), (-0.9091, 0.1818, -4.0), (-0.09091, 0.7273, -4.0), (-0.09091, 0.6364, -4.0), (-0.09091, 0.4545, -4.0), (-0.09091, 0.2727, -4.0), (-0.1818, 0.7273, -4.0), (-0.1818, 0.6364, -4.0), (-0.1818, 0.4545, -4.0), (-0.1818, 0.2727, -4.0), (-0.2727, 0.7273, -4.0), (-0.2727, 0.6364, -4.0), (-0.2727, 0.4545, -4.0), (-0.2727, 0.2727, -4.0), (-0.2727, 0.09091, -4.0), (-0.3636, 0.4545, -4.0), (-0.3636, 0.2727, -4.0), (-0.3636, 0.09091, -4.0), (-0.4545, 0.2727, -4.0), (-0.4545, 0.09091, -4.0), (-0.5455, 0.2727, -4.0), (-0.5455, 0.09091, -4.0), (-0.6364, 0.9091, -4.0), (-0.6364, 0.3636, -4.0), (-0.6364, 0.2727, -4.0), (-0.6364, 0.09091, -4.0), (-0.7273, 0.9091, -4.0), (-0.7273, 0.09091, -4.0), (-0.8182, 0.9091, -4.0), (-0.8182, 0.09091, -4.0)], [], [(177, 37, 1, 17), (245, 92, 4, 48), (231, 985, 419, 599), (988, 68, 6, 108), (92, 121, 8, 4), (121, 127, 9, 8), (127, 133, 10, 9), (133, 139, 11, 10), (139, 145, 12, 11), (145, 151, 13, 12), (151, 157, 14, 13), (157, 160, 15, 14), (160, 167, 16, 15), (167, 177, 17, 16), (649, 424, 915, 280), (736, 727, 343, 351), (88, 117, 118, 89), (613, 604, 1068, 243), (650, 640, 273, 281), (90, 119, 120, 91), (1039, 1028, 558, 568), (818, 837, 433, 443), (578, 577, 211, 950), (673, 663, 288, 296), (714, 411, 1202, 333), (681, 680, 1131, 303), (117, 123, 124, 118), (780, 770, 378, 382), (856, 852, 454, 462), (119, 125, 126, 120), (639, 638, 271, 272), (567, 557, 1027, 936), (745, 744, 358, 359), (293, 941, 422, 669), (116, 115, 128, 122), (122, 128, 129, 123), (123, 129, 130, 124), (577, 576, 210, 211), (1179, 287, 662, 672), (125, 131, 132, 126), (381, 377, 769, 779), (417, 416, 98, 807), (598, 597, 229, 982), (638, 637, 270, 271), (115, 114, 134, 128), (128, 134, 135, 129), (129, 135, 136, 130), (1189, 1138, 685, 695), (349, 341, 725, 734), (131, 137, 138, 132), (1076, 1067, 603, 611), (938, 1026, 556, 566), (700, 699, 1151, 321), (397, 387, 792, 802), (114, 113, 140, 134), (134, 140, 141, 135), (135, 141, 142, 136), (369, 360, 746, 755), (845, 846, 408, 441), (137, 143, 144, 138), (576, 575, 209, 210), (331, 1201, 412, 713), (872, 869, 493, 503), (310, 965, 420, 689), (113, 112, 146, 140), (140, 146, 147, 141), (141, 147, 148, 142), (460, 452, 851, 855), (637, 636, 269, 270), (143, 149, 150, 144), (479, 471, 861, 865), (1010, 244, 615, 616), (411, 705, 326, 1202), (754, 903, 904, 368), (112, 814, 152, 146), (146, 152, 153, 147), (147, 153, 154, 148), (575, 574, 208, 209), (670, 660, 286, 1178), (149, 155, 156, 150), (301, 300, 678, 679), (636, 635, 268, 269), (693, 683, 305, 1188), (732, 723, 340, 348), (609, 601, 1066, 1075), (800, 790, 1248, 395), (864, 860, 470, 478), (574, 573, 207, 208), (711, 414, 1200, 1259), (155, 158, 159, 156), (1084, 248, 619, 622), (300, 299, 677, 678), (595, 594, 227, 228), (508, 507, 827, 165), (1074, 986, 600, 608), (1165, 909, 912, 645), (1142, 318, 697, 698), (394, 1250, 789, 799), (1201, 1195, 704, 412), (158, 828, 166, 159), (1283, 357, 743, 752), (573, 572, 206, 207), (1258, 1199, 415, 710), (822, 821, 485, 486), (109, 108, 168, 161), (161, 168, 169, 162), (162, 169, 170, 163), (163, 170, 171, 164), (164, 171, 172, 828), (828, 172, 173, 166), (299, 298, 676, 677), (854, 850, 451, 459), (594, 593, 226, 227), (1274, 338, 722, 731), (108, 6, 28, 168), (168, 28, 29, 169), (169, 29, 30, 170), (170, 30, 31, 171), (171, 31, 32, 172), (172, 32, 33, 173), (173, 33, 34, 174), (174, 34, 35, 175), (175, 35, 36, 176), (176, 36, 37, 177), (87, 187, 57, 0), (187, 191, 56, 57), (191, 195, 55, 56), (195, 199, 54, 55), (199, 202, 53, 54), (202, 212, 52, 53), (212, 222, 51, 52), (222, 230, 50, 51), (230, 238, 49, 50), (238, 245, 48, 49), (7, 107, 178, 78), (78, 178, 179, 79), (79, 179, 180, 80), (80, 180, 181, 81), (81, 181, 182, 82), (82, 182, 183, 83), (83, 183, 184, 84), (84, 184, 185, 85), (85, 185, 186, 86), (86, 186, 187, 87), (107, 106, 188, 178), (507, 506, 826, 827), (835, 874, 513, 518), (318, 317, 696, 697), (476, 468, 859, 863), (920, 1004, 612, 916), (437, 404, 844, 843), (572, 571, 205, 206), (924, 247, 618, 922), (821, 820, 484, 485), (891, 893, 426, 529), (620, 617, 246, 1155), (499, 489, 868, 871), (1018, 889, 528, 538), (298, 297, 675, 676), (633, 632, 266, 267), (506, 505, 825, 826), (643, 927, 928, 1164), (189, 193, 194, 190), (414, 702, 1191, 1200), (105, 104, 196, 192), (750, 741, 356, 1282), (841, 842, 403, 436), (571, 570, 204, 205), (247, 931, 932, 618), (666, 656, 1170, 1112), (708, 934, 808, 1209), (820, 815, 429, 484), (193, 197, 198, 194), (870, 867, 488, 498), (773, 763, 376, 1298), (729, 720, 1267, 1273), (505, 504, 824, 825), (913, 915, 424, 549), (1069, 969, 972, 606), (1163, 978, 981, 642), (1199, 1190, 701, 415), (570, 569, 940, 204), (197, 200, 201, 198), (1177, 1169, 655, 665), (990, 801, 396, 989), (890, 888, 527, 992), (373, 372, 758, 759), (1297, 1287, 762, 772), (591, 590, 224, 225), (1272, 1266, 719, 728), (504, 427, 813, 824), (996, 998, 1001, 994), (862, 858, 467, 475), (1003, 1007, 1008, 809), (103, 102, 213, 203), (203, 213, 214, 942), (942, 214, 215, 943), (943, 215, 216, 944), (944, 216, 217, 945), (945, 217, 218, 946), (946, 218, 219, 947), (947, 219, 220, 948), (948, 220, 221, 949), (949, 221, 222, 212), (1231, 1277, 740, 749), (434, 401, 840, 839), (569, 422, 941, 940), (801, 1014, 1017, 396), (888, 887, 526, 527), (372, 371, 757, 758), (455, 447, 849, 853), (590, 589, 964, 224), (604, 1020, 976, 1068), (640, 630, 1156, 273), (101, 100, 984, 223), (223, 984, 232, 966), (966, 232, 233, 967), (514, 509, 873, 831), (1028, 1025, 548, 558), (974, 234, 235, 973), (973, 235, 236, 977), (353, 352, 737, 738), (837, 838, 400, 433), (970, 237, 238, 230), (846, 1011, 1021, 408), (663, 653, 1168, 288), (232, 239, 240, 233), (887, 886, 525, 526), (371, 370, 756, 757), (234, 241, 242, 235), (235, 242, 921, 236), (335, 334, 717, 718), (770, 760, 1284, 378), (237, 1012, 245, 238), (852, 848, 446, 454), (589, 420, 965, 964), (239, 88, 89, 240), (272, 908, 425, 639), (726, 1033, 1036, 342), (241, 90, 91, 242), (557, 547, 1024, 1027), (793, 783, 1306, 388), (111, 110, 428, 1037), (287, 1167, 652, 662), (38, 255, 107, 7), (255, 264, 106, 107), (1042, 798, 393, 1040), (1091, 1095, 104, 105), (886, 885, 524, 525), (370, 1044, 1047, 756), (1107, 1115, 102, 103), (377, 1049, 1050, 769), (1129, 319, 100, 101), (1078, 263, 628, 629), (2, 67, 930, 47), (47, 930, 1077, 46), (46, 1077, 925, 45), (45, 925, 249, 44), (44, 249, 250, 43), (43, 250, 251, 42), (42, 251, 252, 41), (41, 252, 253, 40), (40, 253, 254, 39), (39, 254, 255, 38), (67, 66, 256, 930), (1067, 975, 1053, 603), (1026, 1023, 546, 556), (925, 257, 258, 249), (249, 258, 259, 250), (250, 259, 260, 251), (251, 260, 261, 252), (252, 261, 262, 253), (253, 262, 1090, 254), (254, 1090, 264, 255), (66, 65, 265, 256), (313, 312, 691, 692), (1056, 350, 735, 1054), (387, 1305, 782, 792), (110, 812, 1058, 428), (1060, 517, 834, 836), (937, 939, 1065, 1062), (798, 797, 392, 393), (885, 884, 523, 524), (869, 866, 483, 493), (65, 64, 1162, 265), (1072, 817, 430, 1070), (452, 444, 847, 851), (979, 274, 275, 929), (962, 961, 587, 588), (263, 1089, 627, 628), (910, 276, 277, 1092), (1092, 277, 278, 1093), (1093, 278, 279, 1094), (1094, 279, 1095, 1091), (64, 63, 1166, 1162), (312, 1144, 690, 691), (471, 463, 857, 861), (274, 282, 283, 275), (280, 1106, 648, 649), (705, 1079, 1082, 326), (276, 284, 285, 277), (517, 516, 833, 834), (660, 650, 281, 286), (797, 796, 391, 392), (63, 62, 1174, 1166), (884, 883, 522, 523), (951, 1039, 568, 1096), (282, 1175, 1176, 283), (1100, 367, 753, 1098), (679, 421, 953, 301), (284, 289, 290, 285), (961, 960, 586, 587), (1089, 1088, 626, 627), (683, 673, 296, 305), (62, 61, 294, 1174), (723, 714, 333, 340), (601, 1109, 968, 1066), (1175, 295, 1180, 1176), (860, 856, 462, 470), (1106, 1102, 647, 648), (289, 1125, 1124, 290), (290, 1124, 1127, 291), (291, 1127, 1128, 292), (292, 1128, 1115, 1107), (61, 60, 302, 294), (1118, 1120, 1123, 1117), (516, 515, 830, 833), (295, 304, 1181, 1180), (404, 1135, 1005, 844), (796, 795, 390, 391), (883, 882, 521, 522), (1148, 442, 816, 819), (669, 668, 1114, 293), (960, 959, 585, 586), (60, 59, 311, 302), (302, 311, 1143, 1130), (1130, 1143, 1146, 304), (304, 1146, 314, 1181), (1088, 1087, 625, 626), (1133, 1179, 672, 682), (306, 315, 316, 307), (307, 316, 1081, 308), (308, 1081, 1150, 309), (309, 1150, 319, 1129), (59, 58, 320, 311), (698, 419, 985, 1142), (1103, 1104, 646, 1157), (1146, 322, 323, 314), (1195, 1189, 695, 704), (357, 349, 734, 743), (315, 324, 325, 316), (316, 325, 1196, 1081), (515, 1160, 832, 830), (842, 1076, 611, 403), (58, 5, 99, 320), (320, 99, 810, 1009), (795, 794, 389, 390), (322, 97, 96, 323), (882, 879, 520, 521), (442, 430, 817, 816), (324, 95, 94, 325), (325, 94, 93, 1196), (1173, 519, 880, 892), (668, 667, 1110, 1114), (850, 845, 441, 451), (959, 958, 584, 585), (1073, 1276, 115, 116), (1276, 1279, 114, 115), (1279, 366, 113, 114), (366, 375, 112, 113), (375, 379, 814, 112), (379, 383, 811, 814), (383, 1313, 109, 811), (1313, 988, 108, 109), (5, 18, 327, 99), (1087, 1086, 624, 625), (338, 331, 713, 722), (97, 329, 330, 96), (874, 872, 503, 513), (689, 688, 1141, 310), (95, 1260, 332, 94), (94, 332, 1261, 93), (468, 460, 855, 859), (794, 1182, 1185, 389), (18, 19, 1035, 327), (327, 1035, 1213, 328), (879, 881, 1186, 520), (329, 336, 337, 330), (489, 479, 865, 868), (1192, 1197, 1113, 1111), (1260, 1268, 339, 332), (332, 339, 1269, 1261), (958, 957, 583, 584), (1086, 1083, 623, 624), (19, 20, 1029, 1035), (1203, 670, 1178, 1132), (983, 963, 1211, 1205), (336, 344, 345, 337), (688, 687, 1140, 1141), (702, 693, 1188, 1191), (1268, 346, 347, 339), (339, 347, 1275, 1269), (741, 732, 348, 356), (401, 609, 1075, 840), (20, 21, 1122, 1029), (1029, 1122, 1057, 877), (1216, 1217, 1105, 1171), (344, 1225, 1223, 345), (867, 864, 478, 488), (763, 1219, 1222, 376), (346, 354, 355, 347), (347, 355, 1278, 1275), (957, 956, 582, 583), (1083, 1085, 1228, 623), (21, 22, 1116, 1122), (720, 711, 1259, 1267), (687, 686, 1137, 1140), (1190, 1147, 1233, 701), (838, 1074, 608, 400), (1169, 1165, 645, 655), (354, 363, 364, 355), (355, 364, 365, 1278), (1287, 1283, 752, 762), (956, 955, 581, 582), (22, 23, 1221, 1116), (1116, 1221, 1101, 905), (1266, 1258, 710, 719), (894, 1045, 1235, 361), (361, 1235, 1236, 362), (362, 1236, 1237, 363), (363, 1237, 1048, 364), (364, 1048, 374, 365), (539, 425, 908, 906), (1239, 1241, 907, 914), (23, 24, 1288, 1221), (686, 1243, 1139, 1137), (858, 854, 459, 467), (1277, 1274, 731, 740), (1245, 476, 863, 823), (447, 437, 843, 849), (955, 954, 580, 581), (1048, 1293, 1294, 374), (1247, 709, 1207, 1214), (630, 620, 1155, 1156), (24, 25, 380, 1288), (509, 499, 871, 873), (1025, 1018, 538, 548), (1262, 1264, 1145, 1152), (653, 643, 1164, 1168), (1270, 748, 1230, 1232), (760, 750, 1282, 1284), (1293, 999, 997, 1294), (848, 841, 436, 446), (954, 952, 579, 580), (25, 26, 384, 380), (829, 870, 498, 1280), (547, 537, 898, 1024), (783, 773, 1298, 1306), (1286, 729, 1273, 1224), (1013, 1069, 606, 1290), (1167, 1163, 642, 652), (1295, 1300, 385, 386), (748, 747, 1229, 1230), (1301, 1303, 1210, 1208), (26, 27, 1184, 384), (952, 953, 421, 579), (629, 426, 893, 1078), (1126, 1177, 665, 1308), (1309, 536, 900, 899), (1023, 901, 1312, 546), (1305, 1297, 772, 782), (1251, 1041, 1016, 1249), (987, 231, 599, 1314), (1226, 1272, 728, 1317), (27, 3, 77, 1184), (1184, 77, 76, 1252), (1252, 76, 75, 1253), (1253, 75, 74, 1254), (1254, 74, 73, 1255), (1255, 73, 72, 1256), (1256, 72, 71, 1041), (1041, 71, 70, 1016), (1016, 70, 69, 1257), (1257, 69, 68, 988), (707, 409, 398, 418), (398, 431, 432, 399), (399, 432, 1357, 1358), (1360, 1359, 435, 402), (402, 435, 1361, 1362), (404, 437, 438, 405), (1318, 1363, 439, 406), (406, 439, 440, 407), (1323, 1364, 441, 408), (431, 1329, 1328, 432), (432, 1328, 1149, 1357), (1359, 1365, 445, 435), (435, 445, 1366, 1361), (437, 447, 448, 438), (1363, 1367, 449, 439), (439, 449, 450, 440), (1364, 1368, 451, 441), (1365, 1369, 453, 445), (445, 453, 1370, 1366), (447, 455, 456, 448), (1367, 1331, 457, 449), (449, 457, 458, 450), (1368, 1333, 459, 451), (1369, 1371, 461, 453), (453, 461, 1372, 1370), (455, 463, 464, 456), (1332, 1336, 465, 1330), (1330, 465, 466, 1334), (1333, 1338, 467, 459), (1371, 1373, 469, 461), (461, 469, 1374, 1372), (463, 471, 472, 464), (1337, 1375, 473, 1335), (1335, 473, 474, 1339), (1338, 1376, 475, 467), (1373, 1377, 477, 469), (469, 477, 1378, 1374), (471, 479, 480, 472), (1375, 1379, 481, 473), (473, 481, 482, 474), (1376, 1380, 483, 475), (1377, 1244, 487, 477), (477, 487, 1381, 1378), (479, 489, 490, 480), (1379, 1382, 491, 481), (481, 491, 492, 482), (1380, 1383, 493, 483), (1038, 1327, 494, 1340), (1340, 494, 495, 1341), (1341, 495, 496, 1244), (1244, 496, 497, 487), (487, 497, 1384, 1381), (489, 499, 500, 490), (1382, 1385, 501, 491), (491, 501, 502, 492), (1383, 1386, 503, 493), (1327, 1059, 1342, 494), (494, 1342, 1343, 495), (495, 1343, 1344, 496), (496, 1344, 1345, 497), (497, 1345, 1281, 1384), (499, 509, 510, 500), (1385, 1346, 511, 501), (501, 511, 512, 502), (1386, 1351, 513, 503), (1349, 1161, 1355, 1347), (1348, 515, 516, 1350), (1350, 516, 517, 1352), (1353, 1356, 1061, 1354), (1187, 1172, 530, 1387), (1387, 530, 531, 1388), (1388, 531, 532, 1389), (1389, 532, 533, 1390), (1390, 533, 534, 1391), (1391, 534, 535, 1392), (1392, 535, 1311, 1393), (1393, 1311, 1310, 1394), (1394, 1310, 1425, 993), (1395, 1396, 1240, 1172), (1172, 1240, 540, 530), (530, 540, 541, 531), (531, 541, 542, 532), (532, 542, 543, 533), (533, 543, 544, 534), (534, 544, 545, 535), (535, 545, 1426, 1311), (1310, 1427, 1428, 1425), (1240, 1238, 550, 540), (540, 550, 551, 541), (541, 551, 552, 542), (542, 552, 553, 543), (543, 553, 554, 544), (544, 554, 555, 545), (545, 555, 1429, 1426), (1427, 1430, 1431, 1428), (1397, 423, 559, 1238), (1238, 559, 560, 550), (550, 560, 561, 551), (551, 561, 562, 552), (552, 562, 563, 553), (553, 563, 564, 554), (554, 564, 565, 555), (555, 565, 1064, 1429), (1430, 1063, 1432, 1431), (423, 1399, 1398, 559), (559, 1398, 1400, 560), (560, 1400, 1401, 561), (561, 1401, 1402, 562), (562, 1402, 1403, 563), (563, 1403, 1404, 564), (564, 1404, 1405, 565), (565, 1405, 1406, 1064), (1064, 1406, 1407, 1063), (1063, 1407, 1097, 1432), (1409, 1419, 1418, 1408), (1408, 1418, 1420, 1410), (1410, 1420, 1108, 1411), (1411, 1108, 592, 1412), (1412, 592, 1052, 1413), (1413, 1052, 1421, 1414), (1414, 1421, 1019, 1415), (1415, 1019, 596, 1416), (1416, 596, 971, 1417), (1417, 971, 1206, 1212), (1108, 1433, 602, 592), (592, 602, 1434, 1052), (1019, 1435, 605, 596), (596, 605, 1436, 971), (1423, 418, 607, 1422), (1422, 607, 1437, 1315), (1433, 1438, 610, 602), (602, 610, 1439, 1434), (1435, 917, 614, 605), (605, 614, 1289, 1436), (418, 398, 399, 607), (607, 399, 1358, 1437), (1438, 1360, 402, 610), (610, 402, 1362, 1439), (1136, 1321, 1319, 918), (919, 1320, 1322, 1424), (1424, 1322, 1324, 1291), (1292, 1325, 1326, 1022), (1441, 1448, 1396, 1395), (1452, 659, 423, 1397), (659, 1455, 1399, 423), (1458, 1462, 1419, 1409), (1467, 707, 418, 1423), (933, 1470, 621, 1440), (1440, 621, 1227, 923), (1470, 1471, 631, 621), (621, 631, 980, 1227), (1227, 980, 926, 1442), (1442, 926, 634, 1443), (1443, 634, 911, 1444), (1444, 911, 1449, 1445), (1445, 1449, 1450, 1446), (1446, 1450, 1451, 1447), (1447, 1451, 1448, 1441), (1471, 1472, 641, 631), (631, 641, 1473, 980), (926, 1474, 644, 634), (634, 644, 1475, 911), (1472, 1476, 651, 641), (641, 651, 1477, 1473), (1474, 1478, 654, 644), (644, 654, 1479, 1475), (1218, 1215, 657, 1158), (1159, 1480, 658, 1453), (1454, 1481, 659, 1452), (1476, 1482, 661, 651), (651, 661, 1483, 1477), (1478, 1484, 664, 654), (654, 664, 1485, 1479), (1215, 1198, 1193, 657), (1480, 1194, 1456, 658), (1481, 1457, 1455, 659), (1482, 1486, 671, 661), (661, 671, 1487, 1483), (1484, 1488, 674, 664), (664, 674, 1307, 1485), (1486, 1204, 1463, 671), (671, 1463, 1153, 1487), (1488, 1489, 684, 674), (674, 684, 1242, 1307), (1307, 1242, 1464, 1459), (1459, 1464, 1465, 1460), (1460, 1465, 1466, 1461), (1461, 1466, 1462, 1458), (1489, 1490, 694, 684), (684, 694, 1491, 1242), (1265, 1263, 1006, 1468), (1468, 1006, 1492, 1234), (1490, 1493, 703, 694), (694, 703, 1494, 1491), (1080, 1495, 706, 1469), (1469, 706, 707, 1467), (1006, 1002, 1496, 1492), (1493, 1497, 413, 703), (703, 413, 1498, 1494), (1495, 1499, 410, 706), (706, 410, 409, 707), (409, 716, 431, 398), (716, 1071, 1329, 431), (935, 1304, 1302, 1002), (1002, 1302, 1511, 1496), (1497, 1512, 712, 413), (413, 712, 1513, 1498), (1499, 1514, 715, 410), (410, 715, 716, 409), (1302, 1246, 1515, 1511), (1512, 1516, 721, 712), (712, 721, 1517, 1513), (1514, 1518, 724, 715), (715, 724, 1071, 716), (1034, 1031, 875, 1246), (1246, 875, 1519, 1515), (1516, 1520, 730, 721), (721, 730, 1521, 1517), (1518, 1522, 733, 724), (724, 733, 1523, 1071), (875, 1055, 1316, 1519), (1520, 1285, 739, 730), (730, 739, 1524, 1521), (1522, 1525, 742, 733), (733, 742, 1526, 1523), (1121, 1119, 902, 1055), (1055, 902, 896, 1316), (1316, 896, 1500, 1285), (1285, 1500, 1501, 739), (739, 1501, 1271, 1524), (1525, 1527, 751, 742), (742, 751, 1528, 1526), (902, 1099, 1046, 896), (1527, 1529, 761, 751), (751, 761, 1530, 1528), (1220, 1531, 764, 1099), (1099, 764, 765, 1046), (1046, 765, 766, 1502), (1502, 766, 767, 1503), (1503, 767, 768, 1504), (1504, 768, 1532, 1051), (1529, 1533, 771, 761), (761, 771, 1534, 1530), (1531, 1535, 774, 764), (764, 774, 775, 765), (765, 775, 776, 766), (766, 776, 777, 767), (767, 777, 778, 768), (768, 778, 1000, 1532), (1533, 995, 781, 771), (771, 781, 1536, 1534), (1535, 1537, 784, 774), (774, 784, 785, 775), (775, 785, 786, 776), (776, 786, 787, 777), (777, 787, 788, 778), (778, 788, 1299, 1000), (1000, 1299, 1296, 995), (995, 1296, 791, 781), (781, 791, 1538, 1536), (1537, 1183, 1505, 784), (784, 1505, 1506, 785), (785, 1506, 1507, 786), (786, 1507, 1508, 787), (787, 1508, 1509, 788), (788, 1509, 1043, 1299), (1296, 1015, 1510, 791), (791, 1510, 991, 1538), (463, 455, 853, 857), (876, 1032, 1030, 878), (1154, 681, 303, 1134), (444, 434, 839, 847), (866, 862, 475, 483), (747, 897, 895, 1229)])
me_plane.use_remesh_preserve_volume = False
me_plane.use_remesh_preserve_attributes = False
me_plane.use_mirror_vertex_groups = False
me_plane.update()

# ---- objects
ob_plane = bpy.data.objects.new('Plane', me_plane)

# ---- transforms, parenting, visibility, modifiers, constraints
ob_plane.location = (0.0, 0.0, 0.0)
ob_plane.scale = (50.0, 50.0, 1.0)
ob_plane.lineart.crease_threshold = 0.0

# ---- collection membership
col_collection_1.objects.link(ob_plane)

# ---- scene / render settings (as saved in the file)
scene.frame_start = 1; scene.frame_end = 250; scene.frame_set(1)
scene.render.engine = 'BLENDER_EEVEE_NEXT'
scene.render.image_settings.color_mode = 'RGB'
scene.render.image_settings.compression = 90
scene.render.resolution_percentage = 50
scene.render.dither_intensity = 0.0
scene.render.bake_margin = 2
scene.render.bake_bias = 0.0
scene.cycles.use_denoising = False
scene.cycles.samples = 10
scene.cycles.sampling_pattern = 'TABULATED_SOBOL'
scene.cycles.light_sampling_threshold = 0.0
scene.cycles.use_adaptive_sampling = False
scene.cycles.use_light_tree = False
scene.cycles.blur_glossy = 0.0
scene.cycles.volume_bounces = 1
scene.cycles.pixel_filter_type = 'GAUSSIAN'
scene.cycles.sample_clamp_indirect = 0.0
scene.view_settings.view_transform = 'Standard'
bpy.context.view_layer.update()

# ---- added for rendering (the .blend has no active camera and no usable light): camera, sun
cam_auto = bpy.data.cameras.new('AutoCamera')
cam_auto.lens = 50.0
cam_auto.sensor_width = 36.0
cam_auto.clip_end = 2410.12
ob_auto_camera = bpy.data.objects.new('AutoCamera', cam_auto)
scene.collection.objects.link(ob_auto_camera)
ob_auto_camera.location = (133.664, -164.795, 111.168)
ob_auto_camera.rotation_euler = (1.09748, -7.21219e-08, 0.694738)
scene.camera = ob_auto_camera
light_auto_sun = bpy.data.lights.new('AutoSun', 'SUN')
light_auto_sun.energy = 3.0
light_auto_sun.angle = 0.0523599
ob_auto_sun = bpy.data.objects.new('AutoSun', light_auto_sun)
scene.collection.objects.link(ob_auto_sun)
ob_auto_sun.rotation_euler = (0.872665, 0.174533, 0.523599)
bpy.context.view_layer.update()
